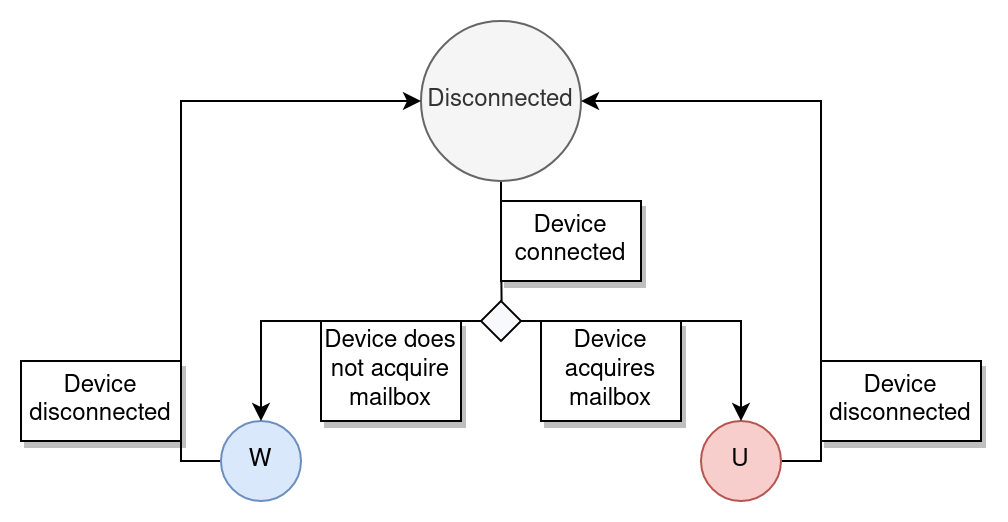

The diagram above was exported from draw.io. Its source (the exported page's mxGraphModel, read from the mxfile embedded in the PNG):
<mxGraphModel dx="1718" dy="2064" grid="1" gridSize="10" guides="1" tooltips="1" connect="1" arrows="1" fold="1" page="1" pageScale="1" pageWidth="827" pageHeight="1169" math="0" shadow="0">
  <root>
    <mxCell id="0" />
    <mxCell id="1" parent="0" />
    <mxCell id="2" style="edgeStyle=orthogonalEdgeStyle;rounded=0;orthogonalLoop=1;jettySize=auto;html=1;exitX=0.5;exitY=1;exitDx=0;exitDy=0;endArrow=none;endFill=0;" edge="1" source="3" parent="1">
      <mxGeometry relative="1" as="geometry">
        <mxPoint x="320.2857142857142" y="100" as="targetPoint" />
      </mxGeometry>
    </mxCell>
    <mxCell id="3" value="Disconnected" style="ellipse;whiteSpace=wrap;html=1;aspect=fixed;fillColor=#f5f5f5;fontColor=#333333;strokeColor=#666666;" vertex="1" parent="1">
      <mxGeometry x="280" y="-40" width="80" height="80" as="geometry" />
    </mxCell>
    <mxCell id="4" style="edgeStyle=orthogonalEdgeStyle;rounded=0;orthogonalLoop=1;jettySize=auto;html=1;exitX=0;exitY=0.5;exitDx=0;exitDy=0;entryX=0;entryY=0.5;entryDx=0;entryDy=0;endArrow=classic;endFill=1;" edge="1" source="5" target="3" parent="1">
      <mxGeometry relative="1" as="geometry" />
    </mxCell>
    <mxCell id="5" value="W" style="ellipse;whiteSpace=wrap;html=1;aspect=fixed;fillColor=#dae8fc;strokeColor=#6c8ebf;" vertex="1" parent="1">
      <mxGeometry x="180" y="160" width="40" height="40" as="geometry" />
    </mxCell>
    <mxCell id="6" style="edgeStyle=orthogonalEdgeStyle;rounded=0;orthogonalLoop=1;jettySize=auto;html=1;exitX=1;exitY=0.5;exitDx=0;exitDy=0;entryX=1;entryY=0.5;entryDx=0;entryDy=0;endArrow=classic;endFill=1;" edge="1" source="7" target="3" parent="1">
      <mxGeometry relative="1" as="geometry" />
    </mxCell>
    <mxCell id="7" value="U" style="ellipse;whiteSpace=wrap;html=1;aspect=fixed;fillColor=#f8cecc;strokeColor=#b85450;" vertex="1" parent="1">
      <mxGeometry x="420" y="160" width="40" height="40" as="geometry" />
    </mxCell>
    <mxCell id="8" style="edgeStyle=orthogonalEdgeStyle;rounded=0;orthogonalLoop=1;jettySize=auto;html=1;exitX=0;exitY=0.5;exitDx=0;exitDy=0;entryX=0.5;entryY=0;entryDx=0;entryDy=0;endArrow=classic;endFill=1;" edge="1" source="10" target="5" parent="1">
      <mxGeometry relative="1" as="geometry" />
    </mxCell>
    <mxCell id="9" style="edgeStyle=orthogonalEdgeStyle;rounded=0;orthogonalLoop=1;jettySize=auto;html=1;exitX=1;exitY=0.5;exitDx=0;exitDy=0;entryX=0.5;entryY=0;entryDx=0;entryDy=0;endArrow=classic;endFill=1;" edge="1" source="10" target="7" parent="1">
      <mxGeometry relative="1" as="geometry" />
    </mxCell>
    <mxCell id="10" value="" style="rhombus;whiteSpace=wrap;html=1;fillColor=#F7F9FC;" vertex="1" parent="1">
      <mxGeometry x="310" y="100" width="20" height="20" as="geometry" />
    </mxCell>
    <mxCell id="11" value="Device connected" style="rounded=0;whiteSpace=wrap;html=1;shadow=1;" vertex="1" parent="1">
      <mxGeometry x="320" y="50" width="70" height="40" as="geometry" />
    </mxCell>
    <mxCell id="12" value="Device does not acquire mailbox" style="rounded=0;whiteSpace=wrap;html=1;shadow=1;" vertex="1" parent="1">
      <mxGeometry x="230" y="110" width="70" height="50" as="geometry" />
    </mxCell>
    <mxCell id="13" value="Device acquires mailbox" style="rounded=0;whiteSpace=wrap;html=1;shadow=1;" vertex="1" parent="1">
      <mxGeometry x="340" y="110" width="70" height="50" as="geometry" />
    </mxCell>
    <mxCell id="14" value="Device disconnected" style="rounded=0;whiteSpace=wrap;html=1;shadow=1;" vertex="1" parent="1">
      <mxGeometry x="80" y="130" width="80" height="40" as="geometry" />
    </mxCell>
    <mxCell id="15" value="Device disconnected" style="rounded=0;whiteSpace=wrap;html=1;shadow=1;" vertex="1" parent="1">
      <mxGeometry x="480" y="130" width="80" height="40" as="geometry" />
    </mxCell>
  </root>
</mxGraphModel>